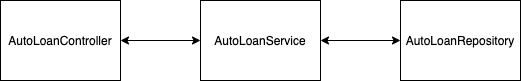

The diagram above was exported from draw.io. Its source (the exported page's mxGraphModel, read from the mxfile embedded in the PNG):
<mxGraphModel dx="2043" dy="1214" grid="1" gridSize="10" guides="1" tooltips="1" connect="1" arrows="1" fold="1" page="1" pageScale="1" pageWidth="850" pageHeight="1100" math="0" shadow="0">
  <root>
    <mxCell id="0" />
    <mxCell id="1" parent="0" />
    <mxCell id="7Oo93r47Ktd3h2TbI5c1-1" value="AutoLoanController" style="rounded=0;whiteSpace=wrap;html=1;" parent="1" vertex="1">
      <mxGeometry x="120" y="400" width="120" height="80" as="geometry" />
    </mxCell>
    <mxCell id="7Oo93r47Ktd3h2TbI5c1-2" value="AutoLoanService" style="rounded=0;whiteSpace=wrap;html=1;" parent="1" vertex="1">
      <mxGeometry x="320" y="400" width="120" height="80" as="geometry" />
    </mxCell>
    <mxCell id="7Oo93r47Ktd3h2TbI5c1-3" value="AutoLoanRepository" style="rounded=0;whiteSpace=wrap;html=1;" parent="1" vertex="1">
      <mxGeometry x="520" y="400" width="120" height="80" as="geometry" />
    </mxCell>
    <mxCell id="7Oo93r47Ktd3h2TbI5c1-4" value="" style="endArrow=classic;startArrow=classic;html=1;entryX=0;entryY=0.5;entryDx=0;entryDy=0;exitX=1;exitY=0.5;exitDx=0;exitDy=0;" parent="1" source="7Oo93r47Ktd3h2TbI5c1-1" target="7Oo93r47Ktd3h2TbI5c1-2" edge="1">
      <mxGeometry width="50" height="50" relative="1" as="geometry">
        <mxPoint x="120" y="550" as="sourcePoint" />
        <mxPoint x="170" y="500" as="targetPoint" />
      </mxGeometry>
    </mxCell>
    <mxCell id="7Oo93r47Ktd3h2TbI5c1-5" value="" style="endArrow=classic;startArrow=classic;html=1;entryX=0;entryY=0.5;entryDx=0;entryDy=0;exitX=1;exitY=0.5;exitDx=0;exitDy=0;" parent="1" source="7Oo93r47Ktd3h2TbI5c1-2" target="7Oo93r47Ktd3h2TbI5c1-3" edge="1">
      <mxGeometry width="50" height="50" relative="1" as="geometry">
        <mxPoint x="120" y="550" as="sourcePoint" />
        <mxPoint x="170" y="500" as="targetPoint" />
      </mxGeometry>
    </mxCell>
  </root>
</mxGraphModel>